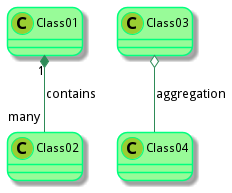

The diagram above was rendered by PlantUML. Its source (embedded in the PNG):
@startuml
skinparam roundcorner 20
skinparam class {
BackgroundColor PaleGreen
ArrowColor SeaGreen
BorderColor SpringGreen
}
skinparam stereotypeCBackgroundColor YellowGreen

Class01 "1" *-- "many" Class02 : contains

Class03 o-- Class04 : aggregation
@enduml